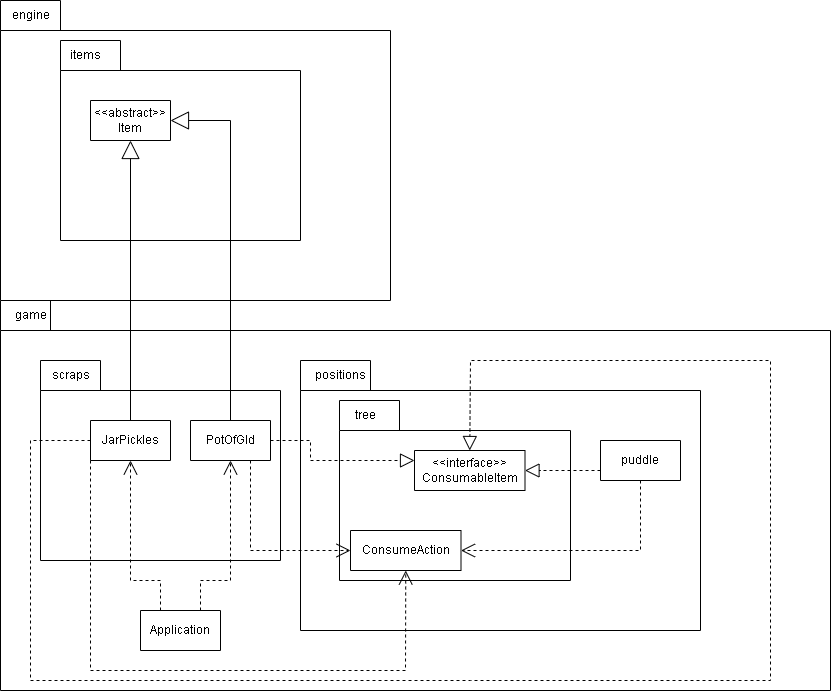

The diagram above was exported from draw.io. Its source (the exported page's mxGraphModel, read from the mxfile embedded in the PNG):
<mxGraphModel dx="418" dy="1703" grid="1" gridSize="10" guides="1" tooltips="1" connect="1" arrows="1" fold="1" page="1" pageScale="1" pageWidth="827" pageHeight="1169" math="0" shadow="0">
  <root>
    <mxCell id="0" />
    <mxCell id="1" parent="0" />
    <mxCell id="s8sJ3mV07tSKe2S2yKtf-9" value="" style="shape=folder;fontStyle=1;spacingTop=10;tabWidth=50;tabHeight=30;tabPosition=left;html=1;whiteSpace=wrap;" parent="1" vertex="1">
      <mxGeometry y="200" width="830" height="390" as="geometry" />
    </mxCell>
    <mxCell id="s8sJ3mV07tSKe2S2yKtf-12" value="" style="shape=folder;fontStyle=1;spacingTop=10;tabWidth=60;tabHeight=30;tabPosition=left;html=1;whiteSpace=wrap;" parent="1" vertex="1">
      <mxGeometry x="40" y="260" width="240" height="200" as="geometry" />
    </mxCell>
    <mxCell id="s8sJ3mV07tSKe2S2yKtf-5" value="JarPickles" style="swimlane;fontStyle=0;childLayout=stackLayout;horizontal=1;startSize=52;fillColor=none;horizontalStack=0;resizeParent=1;resizeParentMax=0;resizeLast=0;collapsible=1;marginBottom=0;whiteSpace=wrap;html=1;" parent="1" vertex="1">
      <mxGeometry x="90" y="320" width="80" height="40" as="geometry" />
    </mxCell>
    <mxCell id="s8sJ3mV07tSKe2S2yKtf-10" value="game" style="text;html=1;align=center;verticalAlign=middle;resizable=0;points=[];autosize=1;strokeColor=none;fillColor=none;" parent="1" vertex="1">
      <mxGeometry y="200" width="60" height="30" as="geometry" />
    </mxCell>
    <mxCell id="s8sJ3mV07tSKe2S2yKtf-13" value="scraps" style="text;html=1;align=center;verticalAlign=middle;resizable=0;points=[];autosize=1;strokeColor=none;fillColor=none;" parent="1" vertex="1">
      <mxGeometry x="40" y="260" width="60" height="30" as="geometry" />
    </mxCell>
    <mxCell id="s8sJ3mV07tSKe2S2yKtf-14" value="" style="shape=folder;fontStyle=1;spacingTop=10;tabWidth=70;tabHeight=30;tabPosition=left;html=1;whiteSpace=wrap;" parent="1" vertex="1">
      <mxGeometry x="300" y="260" width="400" height="270" as="geometry" />
    </mxCell>
    <mxCell id="s8sJ3mV07tSKe2S2yKtf-15" value="positions" style="text;html=1;align=center;verticalAlign=middle;resizable=0;points=[];autosize=1;strokeColor=none;fillColor=none;" parent="1" vertex="1">
      <mxGeometry x="305" y="260" width="70" height="30" as="geometry" />
    </mxCell>
    <mxCell id="s8sJ3mV07tSKe2S2yKtf-16" value="" style="shape=folder;fontStyle=1;spacingTop=10;tabWidth=60;tabHeight=30;tabPosition=left;html=1;whiteSpace=wrap;" parent="1" vertex="1">
      <mxGeometry x="339" y="300" width="231" height="180" as="geometry" />
    </mxCell>
    <mxCell id="s8sJ3mV07tSKe2S2yKtf-17" value="tree" style="text;html=1;align=center;verticalAlign=middle;resizable=0;points=[];autosize=1;strokeColor=none;fillColor=none;" parent="1" vertex="1">
      <mxGeometry x="345" y="300" width="40" height="30" as="geometry" />
    </mxCell>
    <mxCell id="s8sJ3mV07tSKe2S2yKtf-18" value="&amp;lt;&amp;lt;interface&amp;gt;&amp;gt;&lt;br&gt;ConsumableItem" style="swimlane;fontStyle=0;childLayout=stackLayout;horizontal=1;startSize=52;fillColor=none;horizontalStack=0;resizeParent=1;resizeParentMax=0;resizeLast=0;collapsible=1;marginBottom=0;whiteSpace=wrap;html=1;" parent="1" vertex="1">
      <mxGeometry x="414" y="350" width="110.5" height="40" as="geometry" />
    </mxCell>
    <mxCell id="s8sJ3mV07tSKe2S2yKtf-19" value="PotOfGld" style="swimlane;fontStyle=0;childLayout=stackLayout;horizontal=1;startSize=52;fillColor=none;horizontalStack=0;resizeParent=1;resizeParentMax=0;resizeLast=0;collapsible=1;marginBottom=0;whiteSpace=wrap;html=1;" parent="1" vertex="1">
      <mxGeometry x="190" y="320" width="80" height="40" as="geometry" />
    </mxCell>
    <mxCell id="s8sJ3mV07tSKe2S2yKtf-20" value="puddle" style="swimlane;fontStyle=0;childLayout=stackLayout;horizontal=1;startSize=52;fillColor=none;horizontalStack=0;resizeParent=1;resizeParentMax=0;resizeLast=0;collapsible=1;marginBottom=0;whiteSpace=wrap;html=1;" parent="1" vertex="1">
      <mxGeometry x="600" y="340" width="80" height="40" as="geometry" />
    </mxCell>
    <mxCell id="s8sJ3mV07tSKe2S2yKtf-21" value="" style="shape=folder;fontStyle=1;spacingTop=10;tabWidth=60;tabHeight=30;tabPosition=left;html=1;whiteSpace=wrap;" parent="1" vertex="1">
      <mxGeometry y="-100" width="390" height="300" as="geometry" />
    </mxCell>
    <mxCell id="s8sJ3mV07tSKe2S2yKtf-22" value="engine" style="text;html=1;align=center;verticalAlign=middle;resizable=0;points=[];autosize=1;strokeColor=none;fillColor=none;" parent="1" vertex="1">
      <mxGeometry y="-100" width="60" height="30" as="geometry" />
    </mxCell>
    <mxCell id="s8sJ3mV07tSKe2S2yKtf-23" value="" style="shape=folder;fontStyle=1;spacingTop=10;tabWidth=60;tabHeight=30;tabPosition=left;html=1;whiteSpace=wrap;" parent="1" vertex="1">
      <mxGeometry x="60" y="-60" width="240" height="200" as="geometry" />
    </mxCell>
    <mxCell id="s8sJ3mV07tSKe2S2yKtf-24" value="Application" style="swimlane;fontStyle=0;childLayout=stackLayout;horizontal=1;startSize=52;fillColor=none;horizontalStack=0;resizeParent=1;resizeParentMax=0;resizeLast=0;collapsible=1;marginBottom=0;whiteSpace=wrap;html=1;" parent="1" vertex="1">
      <mxGeometry x="140" y="510" width="80" height="40" as="geometry" />
    </mxCell>
    <mxCell id="s8sJ3mV07tSKe2S2yKtf-25" value="items" style="text;html=1;align=center;verticalAlign=middle;resizable=0;points=[];autosize=1;strokeColor=none;fillColor=none;" parent="1" vertex="1">
      <mxGeometry x="60" y="-60" width="50" height="30" as="geometry" />
    </mxCell>
    <mxCell id="s8sJ3mV07tSKe2S2yKtf-26" value="&amp;lt;&amp;lt;abstract&amp;gt;&amp;gt;&lt;br&gt;Item" style="swimlane;fontStyle=0;childLayout=stackLayout;horizontal=1;startSize=52;fillColor=none;horizontalStack=0;resizeParent=1;resizeParentMax=0;resizeLast=0;collapsible=1;marginBottom=0;whiteSpace=wrap;html=1;" parent="1" vertex="1">
      <mxGeometry x="90" width="80" height="40" as="geometry" />
    </mxCell>
    <mxCell id="s8sJ3mV07tSKe2S2yKtf-27" value="" style="endArrow=block;endSize=16;endFill=0;html=1;rounded=0;exitX=0.5;exitY=0;exitDx=0;exitDy=0;entryX=0.5;entryY=1;entryDx=0;entryDy=0;" parent="1" source="s8sJ3mV07tSKe2S2yKtf-5" target="s8sJ3mV07tSKe2S2yKtf-26" edge="1">
      <mxGeometry width="160" relative="1" as="geometry">
        <mxPoint x="450" y="180" as="sourcePoint" />
        <mxPoint x="610" y="180" as="targetPoint" />
      </mxGeometry>
    </mxCell>
    <mxCell id="s8sJ3mV07tSKe2S2yKtf-30" value="" style="endArrow=block;endSize=16;endFill=0;html=1;rounded=0;exitX=0.5;exitY=0;exitDx=0;exitDy=0;entryX=1;entryY=0.5;entryDx=0;entryDy=0;" parent="1" source="s8sJ3mV07tSKe2S2yKtf-19" target="s8sJ3mV07tSKe2S2yKtf-26" edge="1">
      <mxGeometry width="160" relative="1" as="geometry">
        <mxPoint x="400" y="180" as="sourcePoint" />
        <mxPoint x="560" y="180" as="targetPoint" />
        <Array as="points">
          <mxPoint x="230" y="20" />
        </Array>
      </mxGeometry>
    </mxCell>
    <mxCell id="s8sJ3mV07tSKe2S2yKtf-32" value="" style="endArrow=block;dashed=1;endFill=0;endSize=12;html=1;rounded=0;entryX=1;entryY=0.5;entryDx=0;entryDy=0;exitX=0;exitY=0.75;exitDx=0;exitDy=0;" parent="1" source="s8sJ3mV07tSKe2S2yKtf-20" target="s8sJ3mV07tSKe2S2yKtf-18" edge="1">
      <mxGeometry width="160" relative="1" as="geometry">
        <mxPoint x="400" y="330" as="sourcePoint" />
        <mxPoint x="560" y="330" as="targetPoint" />
      </mxGeometry>
    </mxCell>
    <mxCell id="s8sJ3mV07tSKe2S2yKtf-33" value="" style="endArrow=block;dashed=1;endFill=0;endSize=12;html=1;rounded=0;exitX=1;exitY=0.5;exitDx=0;exitDy=0;entryX=0;entryY=0.25;entryDx=0;entryDy=0;" parent="1" source="s8sJ3mV07tSKe2S2yKtf-19" target="s8sJ3mV07tSKe2S2yKtf-18" edge="1">
      <mxGeometry width="160" relative="1" as="geometry">
        <mxPoint x="400" y="330" as="sourcePoint" />
        <mxPoint x="560" y="330" as="targetPoint" />
        <Array as="points">
          <mxPoint x="310" y="340" />
          <mxPoint x="310" y="360" />
        </Array>
      </mxGeometry>
    </mxCell>
    <mxCell id="s8sJ3mV07tSKe2S2yKtf-35" value="" style="endArrow=block;dashed=1;endFill=0;endSize=12;html=1;rounded=0;exitX=0;exitY=0.5;exitDx=0;exitDy=0;entryX=0.5;entryY=0;entryDx=0;entryDy=0;" parent="1" source="s8sJ3mV07tSKe2S2yKtf-5" target="s8sJ3mV07tSKe2S2yKtf-18" edge="1">
      <mxGeometry width="160" relative="1" as="geometry">
        <mxPoint x="400" y="330" as="sourcePoint" />
        <mxPoint x="560" y="330" as="targetPoint" />
        <Array as="points">
          <mxPoint x="30" y="340" />
          <mxPoint x="30" y="580" />
          <mxPoint x="470" y="580" />
          <mxPoint x="770" y="580" />
          <mxPoint x="770" y="260" />
          <mxPoint x="470" y="260" />
        </Array>
      </mxGeometry>
    </mxCell>
    <mxCell id="s8sJ3mV07tSKe2S2yKtf-36" value="" style="endArrow=open;endSize=12;dashed=1;html=1;rounded=0;exitX=0.25;exitY=0;exitDx=0;exitDy=0;entryX=0.5;entryY=1;entryDx=0;entryDy=0;" parent="1" source="s8sJ3mV07tSKe2S2yKtf-24" target="s8sJ3mV07tSKe2S2yKtf-5" edge="1">
      <mxGeometry width="160" relative="1" as="geometry">
        <mxPoint x="390" y="330" as="sourcePoint" />
        <mxPoint x="550" y="330" as="targetPoint" />
        <Array as="points">
          <mxPoint x="160" y="480" />
          <mxPoint x="130" y="480" />
        </Array>
      </mxGeometry>
    </mxCell>
    <mxCell id="s8sJ3mV07tSKe2S2yKtf-37" value="" style="endArrow=open;endSize=12;dashed=1;html=1;rounded=0;exitX=0.75;exitY=0;exitDx=0;exitDy=0;entryX=0.5;entryY=1;entryDx=0;entryDy=0;" parent="1" source="s8sJ3mV07tSKe2S2yKtf-24" target="s8sJ3mV07tSKe2S2yKtf-19" edge="1">
      <mxGeometry width="160" relative="1" as="geometry">
        <mxPoint x="390" y="330" as="sourcePoint" />
        <mxPoint x="550" y="330" as="targetPoint" />
        <Array as="points">
          <mxPoint x="200" y="480" />
          <mxPoint x="230" y="480" />
        </Array>
      </mxGeometry>
    </mxCell>
    <mxCell id="s8sJ3mV07tSKe2S2yKtf-38" value="ConsumeAction" style="swimlane;fontStyle=0;childLayout=stackLayout;horizontal=1;startSize=52;fillColor=none;horizontalStack=0;resizeParent=1;resizeParentMax=0;resizeLast=0;collapsible=1;marginBottom=0;whiteSpace=wrap;html=1;" parent="1" vertex="1">
      <mxGeometry x="350" y="430" width="110.5" height="40" as="geometry" />
    </mxCell>
    <mxCell id="s8sJ3mV07tSKe2S2yKtf-39" value="" style="endArrow=open;endSize=12;dashed=1;html=1;rounded=0;exitX=0;exitY=1;exitDx=0;exitDy=0;entryX=0.5;entryY=1;entryDx=0;entryDy=0;" parent="1" source="s8sJ3mV07tSKe2S2yKtf-5" target="s8sJ3mV07tSKe2S2yKtf-38" edge="1">
      <mxGeometry width="160" relative="1" as="geometry">
        <mxPoint x="440" y="370" as="sourcePoint" />
        <mxPoint x="600" y="370" as="targetPoint" />
        <Array as="points">
          <mxPoint x="90" y="570" />
          <mxPoint x="405" y="570" />
        </Array>
      </mxGeometry>
    </mxCell>
    <mxCell id="s8sJ3mV07tSKe2S2yKtf-41" value="" style="endArrow=open;endSize=12;dashed=1;html=1;rounded=0;exitX=0.75;exitY=1;exitDx=0;exitDy=0;entryX=0;entryY=0.5;entryDx=0;entryDy=0;" parent="1" source="s8sJ3mV07tSKe2S2yKtf-19" target="s8sJ3mV07tSKe2S2yKtf-38" edge="1">
      <mxGeometry width="160" relative="1" as="geometry">
        <mxPoint x="440" y="370" as="sourcePoint" />
        <mxPoint x="600" y="370" as="targetPoint" />
        <Array as="points">
          <mxPoint x="250" y="450" />
        </Array>
      </mxGeometry>
    </mxCell>
    <mxCell id="s8sJ3mV07tSKe2S2yKtf-42" value="" style="endArrow=open;endSize=12;dashed=1;html=1;rounded=0;exitX=0.5;exitY=1;exitDx=0;exitDy=0;entryX=1;entryY=0.5;entryDx=0;entryDy=0;" parent="1" source="s8sJ3mV07tSKe2S2yKtf-20" target="s8sJ3mV07tSKe2S2yKtf-38" edge="1">
      <mxGeometry width="160" relative="1" as="geometry">
        <mxPoint x="440" y="370" as="sourcePoint" />
        <mxPoint x="600" y="370" as="targetPoint" />
        <Array as="points">
          <mxPoint x="640" y="450" />
        </Array>
      </mxGeometry>
    </mxCell>
  </root>
</mxGraphModel>